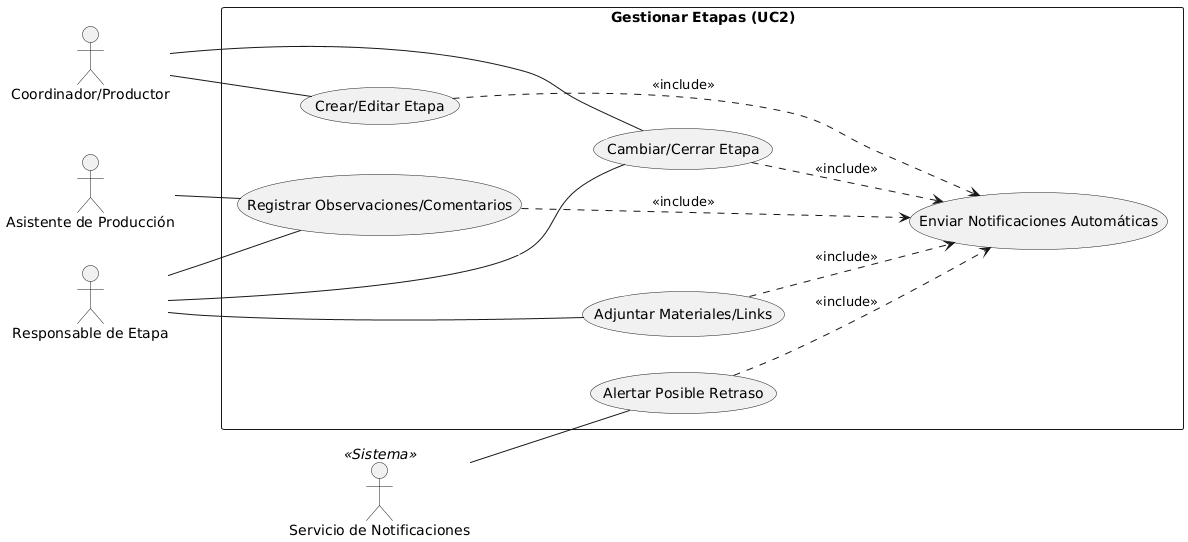

The diagram above was rendered by PlantUML. Its source (embedded in the PNG):
@startuml
left to right direction

actor "Coordinador/Productor" as Prod
actor "Responsable de Etapa" as Resp
actor "Asistente de Producción" as Asist
actor "Servicio de Notificaciones" as Notif <<Sistema>>

rectangle "Gestionar Etapas (UC2)" {
    usecase "Crear/Editar Etapa" as CrearEtapa
    usecase "Cambiar/Cerrar Etapa" as CambiarEtapa
    usecase "Registrar Observaciones/Comentarios" as RegObs
    usecase "Adjuntar Materiales/Links" as Links
    usecase "Alertar Posible Retraso" as Alerta
    usecase "Enviar Notificaciones Automáticas" as UC5
}

Prod -- CrearEtapa
Prod -- CambiarEtapa
Resp -- CambiarEtapa
Resp -- RegObs
Resp -- Links
Asist -- RegObs

Notif -- Alerta

CrearEtapa ..> UC5 : <<include>>
CambiarEtapa ..> UC5 : <<include>>
RegObs ..> UC5 : <<include>>
Links ..> UC5 : <<include>>
Alerta ..> UC5 : <<include>>

CrearEtapa -[#white]-> CambiarEtapa
RegObs -[#white]-> Links
@enduml